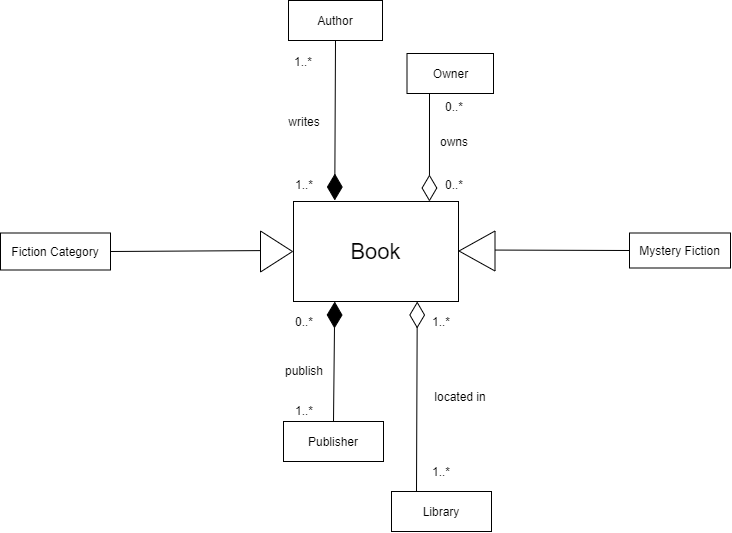

The diagram above was exported from draw.io. Its source (the exported page's mxGraphModel, read from the mxfile embedded in the PNG):
<mxGraphModel dx="1955" dy="1193" grid="1" gridSize="10" guides="1" tooltips="1" connect="1" arrows="1" fold="1" page="1" pageScale="1" pageWidth="850" pageHeight="1100" math="0" shadow="0">
  <root>
    <mxCell id="0" />
    <mxCell id="1" parent="0" />
    <mxCell id="t895jMEm3mFf5ZPsEtAR-1" value="&lt;font style=&quot;font-size: 22px&quot;&gt;Book&lt;/font&gt;" style="rounded=0;whiteSpace=wrap;html=1;" parent="1" vertex="1">
      <mxGeometry x="343" y="508" width="165" height="100" as="geometry" />
    </mxCell>
    <mxCell id="t895jMEm3mFf5ZPsEtAR-2" value="Author" style="rounded=0;whiteSpace=wrap;html=1;" parent="1" vertex="1">
      <mxGeometry x="338" y="307" width="94" height="40" as="geometry" />
    </mxCell>
    <mxCell id="t895jMEm3mFf5ZPsEtAR-3" value="Owner" style="rounded=0;whiteSpace=wrap;html=1;" parent="1" vertex="1">
      <mxGeometry x="456.5" y="360" width="86.5" height="40" as="geometry" />
    </mxCell>
    <mxCell id="t895jMEm3mFf5ZPsEtAR-4" value="Fiction Category" style="rounded=0;whiteSpace=wrap;html=1;" parent="1" vertex="1">
      <mxGeometry x="50" y="539.5" width="110" height="37" as="geometry" />
    </mxCell>
    <mxCell id="t895jMEm3mFf5ZPsEtAR-5" value="Mystery Fiction" style="rounded=0;whiteSpace=wrap;html=1;" parent="1" vertex="1">
      <mxGeometry x="679" y="539.5" width="101" height="35" as="geometry" />
    </mxCell>
    <mxCell id="t895jMEm3mFf5ZPsEtAR-6" value="Publisher" style="rounded=0;whiteSpace=wrap;html=1;" parent="1" vertex="1">
      <mxGeometry x="333" y="728" width="100" height="40" as="geometry" />
    </mxCell>
    <mxCell id="t895jMEm3mFf5ZPsEtAR-7" value="Library" style="rounded=0;whiteSpace=wrap;html=1;" parent="1" vertex="1">
      <mxGeometry x="441" y="798" width="100" height="40" as="geometry" />
    </mxCell>
    <mxCell id="lExEjCYTKDl3bU5ko_-F-4" value="" style="endArrow=diamondThin;endFill=1;endSize=24;html=1;exitX=0.5;exitY=1;exitDx=0;exitDy=0;entryX=0.25;entryY=0;entryDx=0;entryDy=0;" edge="1" parent="1">
      <mxGeometry width="160" relative="1" as="geometry">
        <mxPoint x="385" y="347" as="sourcePoint" />
        <mxPoint x="384.2499999999999" y="507" as="targetPoint" />
      </mxGeometry>
    </mxCell>
    <mxCell id="lExEjCYTKDl3bU5ko_-F-5" value="" style="endArrow=diamondThin;endFill=1;endSize=24;html=1;exitX=0.5;exitY=0;exitDx=0;exitDy=0;entryX=0.25;entryY=1;entryDx=0;entryDy=0;" edge="1" parent="1" source="t895jMEm3mFf5ZPsEtAR-6" target="t895jMEm3mFf5ZPsEtAR-1">
      <mxGeometry width="160" relative="1" as="geometry">
        <mxPoint x="200" y="548" as="sourcePoint" />
        <mxPoint x="360" y="548" as="targetPoint" />
      </mxGeometry>
    </mxCell>
    <mxCell id="lExEjCYTKDl3bU5ko_-F-7" value="" style="endArrow=none;html=1;" edge="1" parent="1">
      <mxGeometry width="50" height="50" relative="1" as="geometry">
        <mxPoint x="310" y="557.0963855421687" as="sourcePoint" />
        <mxPoint x="160" y="558" as="targetPoint" />
      </mxGeometry>
    </mxCell>
    <mxCell id="lExEjCYTKDl3bU5ko_-F-8" value="" style="triangle;whiteSpace=wrap;html=1;rotation=0;" vertex="1" parent="1">
      <mxGeometry x="310" y="537.5" width="32" height="41" as="geometry" />
    </mxCell>
    <mxCell id="lExEjCYTKDl3bU5ko_-F-16" value="" style="triangle;whiteSpace=wrap;html=1;rotation=-180;" vertex="1" parent="1">
      <mxGeometry x="508.5" y="537.5" width="36" height="40" as="geometry" />
    </mxCell>
    <mxCell id="lExEjCYTKDl3bU5ko_-F-17" value="" style="endArrow=none;html=1;exitX=0;exitY=0.5;exitDx=0;exitDy=0;" edge="1" parent="1">
      <mxGeometry width="50" height="50" relative="1" as="geometry">
        <mxPoint x="679" y="557" as="sourcePoint" />
        <mxPoint x="544.4999999999998" y="556.5590163934427" as="targetPoint" />
      </mxGeometry>
    </mxCell>
    <mxCell id="lExEjCYTKDl3bU5ko_-F-19" value="" style="endArrow=diamondThin;endFill=0;endSize=24;html=1;entryX=0.83;entryY=-0.02;entryDx=0;entryDy=0;entryPerimeter=0;" edge="1" parent="1">
      <mxGeometry width="160" relative="1" as="geometry">
        <mxPoint x="479" y="400" as="sourcePoint" />
        <mxPoint x="478.95000000000005" y="507.9999999999999" as="targetPoint" />
      </mxGeometry>
    </mxCell>
    <mxCell id="lExEjCYTKDl3bU5ko_-F-21" value="" style="endArrow=diamondThin;endFill=0;endSize=24;html=1;exitX=0.25;exitY=0;exitDx=0;exitDy=0;entryX=0.75;entryY=1;entryDx=0;entryDy=0;" edge="1" parent="1" source="t895jMEm3mFf5ZPsEtAR-7" target="t895jMEm3mFf5ZPsEtAR-1">
      <mxGeometry width="160" relative="1" as="geometry">
        <mxPoint x="300" y="678" as="sourcePoint" />
        <mxPoint x="460" y="678" as="targetPoint" />
      </mxGeometry>
    </mxCell>
    <mxCell id="lExEjCYTKDl3bU5ko_-F-22" value="0..*" style="text;html=1;strokeColor=none;fillColor=none;align=center;verticalAlign=middle;whiteSpace=wrap;rounded=0;" vertex="1" parent="1">
      <mxGeometry x="334" y="618" width="40" height="20" as="geometry" />
    </mxCell>
    <mxCell id="lExEjCYTKDl3bU5ko_-F-23" value="1..*" style="text;html=1;strokeColor=none;fillColor=none;align=center;verticalAlign=middle;whiteSpace=wrap;rounded=0;" vertex="1" parent="1">
      <mxGeometry x="334" y="707" width="40" height="20" as="geometry" />
    </mxCell>
    <mxCell id="lExEjCYTKDl3bU5ko_-F-25" value="publish" style="text;html=1;strokeColor=none;fillColor=none;align=center;verticalAlign=middle;whiteSpace=wrap;rounded=0;" vertex="1" parent="1">
      <mxGeometry x="334" y="667" width="40" height="20" as="geometry" />
    </mxCell>
    <mxCell id="lExEjCYTKDl3bU5ko_-F-26" value="1..*" style="text;html=1;strokeColor=none;fillColor=none;align=center;verticalAlign=middle;whiteSpace=wrap;rounded=0;" vertex="1" parent="1">
      <mxGeometry x="334" y="481" width="40" height="20" as="geometry" />
    </mxCell>
    <mxCell id="lExEjCYTKDl3bU5ko_-F-27" value="1..*" style="text;html=1;strokeColor=none;fillColor=none;align=center;verticalAlign=middle;whiteSpace=wrap;rounded=0;" vertex="1" parent="1">
      <mxGeometry x="333" y="358" width="40" height="20" as="geometry" />
    </mxCell>
    <mxCell id="lExEjCYTKDl3bU5ko_-F-28" value="writes" style="text;html=1;strokeColor=none;fillColor=none;align=center;verticalAlign=middle;whiteSpace=wrap;rounded=0;" vertex="1" parent="1">
      <mxGeometry x="334" y="418" width="40" height="20" as="geometry" />
    </mxCell>
    <mxCell id="lExEjCYTKDl3bU5ko_-F-31" value="0..*" style="text;html=1;strokeColor=none;fillColor=none;align=center;verticalAlign=middle;whiteSpace=wrap;rounded=0;" vertex="1" parent="1">
      <mxGeometry x="484" y="481" width="40" height="20" as="geometry" />
    </mxCell>
    <mxCell id="lExEjCYTKDl3bU5ko_-F-32" value="0..*" style="text;html=1;strokeColor=none;fillColor=none;align=center;verticalAlign=middle;whiteSpace=wrap;rounded=0;" vertex="1" parent="1">
      <mxGeometry x="484" y="403" width="40" height="20" as="geometry" />
    </mxCell>
    <mxCell id="lExEjCYTKDl3bU5ko_-F-33" value="1..*" style="text;html=1;strokeColor=none;fillColor=none;align=center;verticalAlign=middle;whiteSpace=wrap;rounded=0;" vertex="1" parent="1">
      <mxGeometry x="471" y="618" width="40" height="20" as="geometry" />
    </mxCell>
    <mxCell id="lExEjCYTKDl3bU5ko_-F-34" value="1..*" style="text;html=1;strokeColor=none;fillColor=none;align=center;verticalAlign=middle;whiteSpace=wrap;rounded=0;" vertex="1" parent="1">
      <mxGeometry x="471" y="768" width="40" height="20" as="geometry" />
    </mxCell>
    <mxCell id="lExEjCYTKDl3bU5ko_-F-35" value="owns" style="text;html=1;strokeColor=none;fillColor=none;align=center;verticalAlign=middle;whiteSpace=wrap;rounded=0;" vertex="1" parent="1">
      <mxGeometry x="484" y="438" width="40" height="20" as="geometry" />
    </mxCell>
    <mxCell id="lExEjCYTKDl3bU5ko_-F-36" value="located in" style="text;html=1;strokeColor=none;fillColor=none;align=center;verticalAlign=middle;whiteSpace=wrap;rounded=0;" vertex="1" parent="1">
      <mxGeometry x="479.75" y="693" width="60.25" height="20" as="geometry" />
    </mxCell>
  </root>
</mxGraphModel>